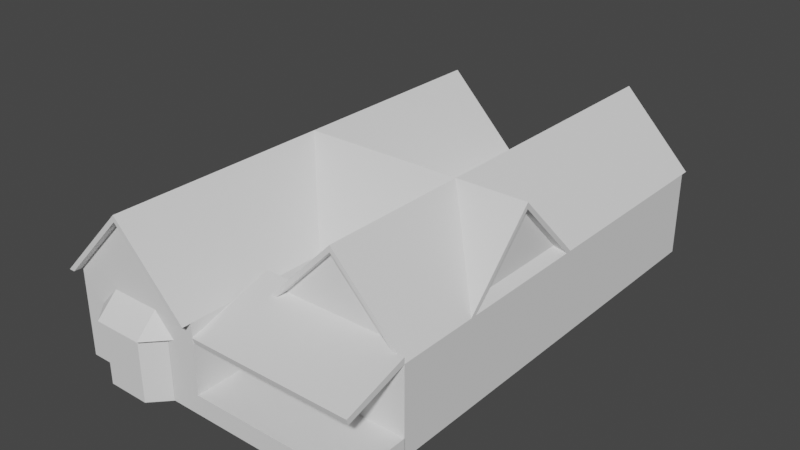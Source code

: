 # Source: Salon2.blend  (saved by Blender 3.3.6; exported with 4.5.12 LTS)
import bpy
from mathutils import Matrix  # noqa: F401  (used for matrix-valued properties, if any)

bpy.ops.wm.read_factory_settings(use_empty=True)
scene = bpy.context.scene
scene.name = 'Scene'

# ---- collections
col_collection = bpy.data.collections.new('Collection'); scene.collection.children.link(col_collection)

# ---- world
world_world = bpy.data.worlds.new('World'); scene.world = world_world
world_world.use_nodes = True; world_world.node_tree.nodes.clear()
_N = world_world.node_tree.nodes; _L = world_world.node_tree.links
n0 = _N.new('ShaderNodeOutputWorld'); n0.name = 'World Output'; n0.location = (300, 300)
n1 = _N.new('ShaderNodeBackground'); n1.name = 'Background'; n1.location = (10, 300)
n1.inputs[0].default_value = (0.05088, 0.05088, 0.05088, 1.0)
_L.new(n1.outputs[0], n0.inputs[0])
n0.is_active_output = True
world_world.color = (0.05088, 0.05088, 0.05088)
world_world.use_sun_shadow = False
world_world.sun_shadow_jitter_overblur = 0.0

# ---- meshes
me_cube = bpy.data.meshes.new('Cube')
me_cube.from_pydata([(-2.881, -9.109, -1.829), (-2.881, -9.109, 1.829), (-2.881, 9.109, -1.829), (-2.881, 9.109, 1.829), (2.881, -9.109, -1.829), (2.881, -9.109, 1.829), (2.881, 9.109, -1.829), (2.881, 9.109, 1.829)], [], [(0, 1, 3, 2), (2, 3, 7, 6), (6, 7, 5, 4), (4, 5, 1, 0), (2, 6, 4, 0), (7, 3, 1, 5)])
_uv = me_cube.uv_layers.new(name='UVMap')
_uv.uv.foreach_set('vector', [0.668, 0.7819, 0.5118, 0.7819, 0.5118, 0.003929, 0.668, 0.003929, 0.9961, 0.25, 0.8399, 0.25, 0.8399, 0.003929, 0.9961, 0.003929, 0.832, 0.7819, 0.6758, 0.7819, 0.6758, 0.003929, 0.832, 0.003929, 0.9961, 0.5039, 0.8399, 0.5039, 0.8399, 0.2579, 0.9961, 0.2579, 0.25, 0.7819, 0.003929, 0.7819, 0.003929, 0.003929, 0.25, 0.003929, 0.5039, 0.7819, 0.2579, 0.7819, 0.2579, 0.003929, 0.5039, 0.003929])
me_cube.update()
me_cube_001 = bpy.data.meshes.new('Cube.001')
me_cube_001.from_pydata([(-3.028, -4.73, -0.9927), (-3.028, 13.84, -0.9927), (3.028, -4.73, -0.9927), (2.384e-07, -4.73, 2.116), (3.028, 13.84, -0.9927), (2.384e-07, 13.84, 2.116), (2.384e-07, -4.38, 1.855), (-2.774, -4.73, -0.9927), (2.384e-07, -4.73, 1.855), (2.774, -4.73, -0.9927), (2.774, -4.38, -0.9927), (-2.774, -4.38, -0.9927)], [], [(1, 5, 4), (9, 2, 3, 0, 7, 8), (0, 1, 4, 2, 9, 10, 11, 7), (11, 6, 8, 7), (10, 6, 11), (8, 6, 10, 9)])
_uv = me_cube_001.uv_layers.new(name='UVMap')
_uv.uv.foreach_set('vector', [0.776, 0.5394, 0.776, 0.3194, 0.9958, 0.3252, 0.9335, 0.2982, 0.9335, 0.3111, 0.776, 0.1576, 0.9335, 0.004177, 0.9335, 0.01707, 0.7892, 0.1576, 0.3111, 0.004177, 0.3111, 0.9451, 0.004177, 0.9451, 0.004177, 0.004177, 0.01707, 0.004177, 0.01707, 0.02191, 0.2982, 0.02191, 0.2982, 0.004177, 0.2982, 0.02191, 0.1576, 0.02191, 0.1576, 0.004177, 0.2982, 0.004177, 0.776, 0.7491, 0.776, 0.5477, 0.9773, 0.553, 0.1576, 0.004177, 0.1576, 0.02191, 0.01707, 0.02191, 0.01707, 0.004177])
me_cube_001.update()
me_cube_005 = bpy.data.meshes.new('Cube.005')
me_cube_005.from_pydata([(2.047, -3.028, -0.9927), (2.047, 3.028, -0.9927), (2.047, 0.0, 2.116), (1.697, 0.0, 1.855), (2.047, -2.774, -0.9927), (2.047, 0.0, 1.855), (2.047, 2.774, -0.9927), (1.697, 2.774, -0.9927), (1.697, -2.774, -0.9927), (-7.809, 0.0, 2.116), (-4.78, -3.028, -0.9927), (-4.78, 3.028, -0.9927)], [], [(5, 6, 1, 2, 0, 4), (4, 0, 10, 11, 1, 6, 7, 8), (8, 3, 5, 4), (7, 3, 8), (5, 3, 7, 6), (10, 9, 11)])
_uv = me_cube_005.uv_layers.new(name='UVMap')
_uv.uv.foreach_set('vector', [0.01979, 0.8088, 0.1962, 0.9806, 0.1962, 0.9964, 0.003607, 0.8088, 0.1962, 0.6213, 0.1962, 0.637, 0.01937, 0.614, 0.003607, 0.614, 0.003607, 0.1912, 0.3787, 0.1912, 0.3787, 0.614, 0.363, 0.614, 0.363, 0.5924, 0.01937, 0.5924, 0.01937, 0.5924, 0.1912, 0.5924, 0.1912, 0.614, 0.01937, 0.614, 0.2034, 0.6277, 0.4495, 0.6213, 0.4495, 0.8675, 0.1912, 0.614, 0.1912, 0.5924, 0.363, 0.5924, 0.363, 0.614, 0.003607, 0.1912, 0.1912, 0.003607, 0.3787, 0.1912])
me_cube_005.update()
me_cube_006 = bpy.data.meshes.new('Cube.006')
me_cube_006.from_pydata([(-3.413, -9.109, -1.829), (-3.413, -9.109, 1.829), (-3.413, 9.109, -1.829), (-3.413, 9.109, 1.829), (3.413, -9.109, -1.829), (3.413, -9.109, 1.829), (3.413, 9.109, -1.829), (3.413, 9.109, 1.829)], [], [(0, 1, 3, 2), (2, 3, 7, 6), (6, 7, 5, 4), (4, 5, 1, 0), (2, 6, 4, 0), (7, 3, 1, 5)])
_uv = me_cube_006.uv_layers.new(name='UVMap')
_uv.uv.foreach_set('vector', [0.9962, 0.2799, 0.9962, 0.4237, 0.2799, 0.4237, 0.2799, 0.2799, 0.1476, 0.9962, 0.003824, 0.9962, 0.003824, 0.7278, 0.1476, 0.7278, 0.9962, 0.4313, 0.9962, 0.5751, 0.2799, 0.5751, 0.2799, 0.4313, 0.2991, 0.9962, 0.1553, 0.9962, 0.1553, 0.7278, 0.2991, 0.7278, 0.2722, 0.7201, 0.003824, 0.7201, 0.003824, 0.003824, 0.2722, 0.003824, 0.9962, 0.003824, 0.9962, 0.2722, 0.2799, 0.2722, 0.2799, 0.003824])
me_cube_006.update()
me_cube_007 = bpy.data.meshes.new('Cube.007')
me_cube_007.from_pydata([(-3.413, -1.337, -0.4067), (-3.413, -1.337, 0.4067), (-3.413, 1.337, -0.4067), (-3.413, 1.337, 0.4067), (3.413, -1.337, -0.4067), (3.413, -1.337, 0.4067), (3.413, 1.337, -0.4067), (3.413, 1.337, 0.4067)], [], [(0, 1, 3, 2), (2, 3, 7, 6), (6, 7, 5, 4), (4, 5, 1, 0), (2, 6, 4, 0), (7, 3, 1, 5)])
_uv = me_cube_007.uv_layers.new(name='UVMap')
_uv.uv.foreach_set('vector', [0.996, 0.3336, 0.8958, 0.3336, 0.8958, 0.003996, 0.996, 0.003996, 0.7795, 0.8455, 0.6793, 0.8455, 0.6793, 0.003996, 0.7795, 0.003996, 0.996, 0.6713, 0.8958, 0.6713, 0.8958, 0.3416, 0.996, 0.3416, 0.8878, 0.8455, 0.7875, 0.8455, 0.7875, 0.003996, 0.8878, 0.003996, 0.3336, 0.003996, 0.3336, 0.8455, 0.003996, 0.8455, 0.003996, 0.003996, 0.6713, 0.003996, 0.6713, 0.8455, 0.3416, 0.8455, 0.3416, 0.003996])
me_cube_007.update()
me_cube_008 = bpy.data.meshes.new('Cube.008')
me_cube_008.from_pydata([(-0.8895, -0.5756, -2.117), (-0.8895, -0.5756, 0.509), (-0.8895, 0.1674, -2.117), (-0.8895, 0.1674, 0.509), (0.8895, -0.5756, -2.117), (0.8895, -0.5756, 0.509), (0.8895, 0.1674, -2.117), (0.8895, 0.1674, 0.509), (1.59, 0.1674, 0.509), (1.59, 0.1674, -2.117), (-1.59, 0.1674, -2.117), (-1.59, 0.1674, 0.509), (-1.054, 0.167, 0.4862), (-1.054, -0.713, 0.4862), (-1.59, 0.1719, 0.5134), (-0.8895, 0.1719, 0.5134), (0.8895, 0.1719, 0.5134), (1.59, 0.1719, 0.5134), (1.054, -0.713, 0.4862), (1.054, 0.167, 0.4862), (1.883, 0.167, 0.4862), (-1.883, 0.167, 0.4862), (-1.883, 0.1722, 0.4914), (-1.054, 0.1722, 0.4914), (1.054, 0.1722, 0.4914), (1.883, 0.1722, 0.4914)], [], [(4, 5, 1, 0), (2, 6, 4, 0), (3, 11, 14, 15), (0, 1, 11, 10), (3, 11, 14, 15), (10, 2, 0), (6, 9, 4), (5, 4, 9, 8), (2, 3, 7, 6), (8, 7, 16, 17), (12, 21, 22, 23), (16, 7, 8, 17), (7, 3, 15, 16), (7, 3, 15, 16), (12, 21, 22, 23), (20, 19, 24, 25), (24, 19, 20, 25), (19, 12, 23, 24), (19, 12, 23, 24), (1, 13, 21, 22, 14, 11), (5, 18, 13, 1), (5, 8, 17, 25, 20, 18)])
_uv = me_cube_008.uv_layers.new(name='UVMap')
_uv.uv.foreach_set('vector', [0.7615, 0.4246, 0.3154, 0.4246, 0.3154, 0.1224, 0.7615, 0.1224, 0.7685, 0.4246, 0.7685, 0.1224, 0.8945, 0.1224, 0.8945, 0.4246, 0.004289, 0.4744, 0.004289, 0.5933, 0.003491, 0.5933, 0.003491, 0.4744, 0.7615, 0.1224, 0.3154, 0.1224, 0.3154, 0.003491, 0.7615, 0.003491, 0.004289, 0.4744, 0.004289, 0.5933, 0.003491, 0.5933, 0.003491, 0.4744, 0.7685, 0.5435, 0.7685, 0.4246, 0.8945, 0.4246, 0.7685, 0.1224, 0.7685, 0.003491, 0.8945, 0.1224, 0.3154, 0.4246, 0.7615, 0.4246, 0.7615, 0.5435, 0.3154, 0.5435, 0.3154, 0.9965, 0.3154, 0.5505, 0.6176, 0.5505, 0.6176, 0.9965, 0.004289, 0.05328, 0.004289, 0.1722, 0.003491, 0.1722, 0.003491, 0.05328, 0.004577, 0.5022, 0.004577, 0.643, 0.003632, 0.643, 0.003632, 0.5022, 0.6246, 0.5505, 0.6254, 0.5505, 0.6254, 0.6694, 0.6246, 0.6694, 0.004289, 0.1722, 0.004289, 0.4744, 0.003491, 0.4744, 0.003491, 0.1722, 0.004289, 0.1722, 0.004289, 0.4744, 0.003491, 0.4744, 0.003491, 0.1722, 0.004577, 0.5022, 0.004577, 0.643, 0.003632, 0.643, 0.003632, 0.5022, 0.004577, 0.003491, 0.004577, 0.1443, 0.003632, 0.1443, 0.003632, 0.003491, 0.3076, 0.5022, 0.3085, 0.5022, 0.3085, 0.643, 0.3076, 0.643, 0.004577, 0.1443, 0.004577, 0.5022, 0.003632, 0.5022, 0.003632, 0.1443, 0.004577, 0.1443, 0.004577, 0.5022, 0.003632, 0.5022, 0.003632, 0.1443, 0.1303, 0.4744, 0.1538, 0.5022, 0.004577, 0.643, 0.003632, 0.643, 0.003491, 0.5933, 0.004289, 0.5933, 0.1303, 0.1722, 0.1538, 0.1443, 0.1538, 0.5022, 0.1303, 0.4744, 0.1303, 0.1722, 0.004289, 0.05328, 0.003491, 0.05328, 0.003632, 0.003491, 0.004577, 0.003491, 0.1538, 0.1443])
me_cube_008.update()
me_cube_002 = bpy.data.meshes.new('Cube.002')
me_cube_002.from_pydata([(-1.054, -0.713, 0.4862), (1.054, -0.713, 0.4862), (1.883, 0.167, 0.4862), (-1.883, 0.167, 0.4862), (-1.054, 0.1722, 1.355), (-1.883, 0.1722, 0.4914), (1.054, 0.1722, 1.355), (1.883, 0.1722, 0.4914), (3.652, 2.829, 1.541), (3.652, 21.4, 1.541), (9.708, 2.829, 1.541), (6.68, 2.829, 4.649), (9.708, 21.4, 1.541), (6.68, 21.4, 4.649), (6.68, 3.179, 4.388), (3.906, 2.829, 1.541), (6.68, 2.829, 4.388), (9.454, 2.829, 1.541), (9.454, 3.179, 1.541), (3.906, 3.179, 1.541), (-3.175, -0.1777, 1.541), (-3.175, 18.39, 1.541), (2.881, -0.1777, 1.541), (-0.147, -0.1777, 4.649), (2.881, 18.39, 1.541), (-0.147, 18.39, 4.649), (9.708, 6.26, 1.541), (9.708, 12.32, 1.541), (9.708, 9.288, 4.649), (-0.147, 9.288, 4.649), (2.881, 6.26, 1.541), (2.881, 12.32, 1.541), (3.652, 2.829, 1.541), (3.652, 21.4, 1.541), (9.708, 2.829, 1.541), (6.68, 2.829, 4.649), (9.708, 21.4, 1.541), (6.68, 21.4, 4.649), (2.881, 0.2376, 0.73), (3.652, 2.829, 1.541), (2.881, 0.1719, 0.9753), (2.881, 3.698, 1.805), (2.881, 3.632, 2.051), (9.708, 0.2376, 0.73), (9.708, 0.1719, 0.9753), (3.906, 2.829, 1.541), (9.454, 2.829, 1.541), (4.148, 3.632, 2.051), (3.909, 3.698, 1.805), (9.708, 2.829, 1.541), (9.708, 2.829, 1.541), (4.007, 3.179, 1.644), (3.652, 2.846, 1.541), (3.906, 2.846, 1.541), (3.906, 2.829, 1.801), (4.16, 2.829, 1.801), (4.266, 3.179, 1.91), (9.2, 2.829, 1.801), (9.094, 3.179, 1.91), (9.454, 2.829, 1.801), (9.708, 2.829, 1.541), (9.708, 2.829, 1.801), (9.708, 2.829, 1.535), (9.708, 2.829, 1.541), (9.243, 3.179, 1.644), (9.243, 2.829, 1.535), (9.454, 2.829, 1.801), (9.454, 2.829, 1.541), (9.243, 3.179, 1.757), (9.243, 2.829, 1.757)], [], [(3, 0, 4, 5), (4, 0, 1, 6), (1, 2, 7, 6), (9, 13, 12), (17, 10, 11, 8, 15, 16), (8, 9, 12, 10, 17, 18, 19, 15), (19, 14, 16, 15), (16, 14, 18, 17), (20, 23, 25, 21), (24, 25, 23, 22), (26, 28, 29, 30), (28, 27, 31, 29), (32, 35, 37, 33), (36, 37, 35, 34), (38, 40, 42, 41), (41, 42, 47, 48), (63, 49, 50, 60, 61, 44, 43, 62), (43, 44, 40, 38), (43, 38, 41, 48, 52, 53, 51, 64, 65, 62), (66, 59, 57, 58, 56, 55, 54, 47, 42, 40, 44, 61), (47, 54, 39, 52, 48), (50, 59, 66, 60), (59, 50, 49, 46, 57), (55, 45, 39, 54), (52, 39, 45, 53), (67, 46, 49, 63), (55, 56, 51, 53, 45), (64, 51, 56, 58, 68), (68, 58, 57, 46, 67, 69), (69, 65, 64, 68), (66, 61, 60), (65, 69, 67, 63, 62)])
_uv = me_cube_002.uv_layers.new(name='UVMap')
_uv.uv.foreach_set('vector', [0.3085, 0.003491, 0.3085, 0.1443, 0.1608, 0.1443, 0.3076, 0.003491, 0.1608, 0.1443, 0.3085, 0.1443, 0.3085, 0.5022, 0.1608, 0.5022, 0.3085, 0.5022, 0.3085, 0.643, 0.3076, 0.643, 0.1608, 0.5022, 0.776, 0.5394, 0.776, 0.3194, 0.9958, 0.3252, 0.9335, 0.2982, 0.9335, 0.3111, 0.776, 0.1576, 0.9335, 0.004177, 0.9335, 0.01707, 0.7892, 0.1576, 0.3111, 0.004177, 0.3111, 0.9451, 0.004177, 0.9451, 0.004177, 0.004177, 0.01707, 0.004177, 0.01707, 0.02191, 0.2982, 0.02191, 0.2982, 0.004177, 0.2982, 0.02191, 0.1576, 0.02191, 0.1576, 0.004177, 0.2982, 0.004177, 0.1576, 0.004177, 0.1576, 0.02191, 0.01707, 0.02191, 0.01707, 0.004177, 0.7676, 0.9451, 0.5477, 0.9451, 0.5477, 0.004177, 0.7676, 0.004177, 0.5394, 0.9451, 0.3194, 0.9451, 0.3194, 0.004177, 0.5394, 0.004177, 0.386, 0.003607, 0.6548, 0.003607, 0.6548, 0.614, 0.386, 0.4265, 0.9308, 0.614, 0.662, 0.614, 0.662, 0.1912, 0.9308, 0.003607, 0.7676, 0.9451, 0.5477, 0.9451, 0.5477, 0.004177, 0.7676, 0.004177, 0.5394, 0.9451, 0.3194, 0.9451, 0.3194, 0.004177, 0.5394, 0.004177, 0.9959, 0.4424, 0.9652, 0.4412, 0.9652, 0.004145, 0.9959, 0.005355, 0.03405, 0.9888, 0.004145, 0.9888, 0.004145, 0.8359, 0.03405, 0.8647, 0.9255, 0.6533, 0.9255, 0.6533, 0.9255, 0.6533, 0.9255, 0.6533, 0.9555, 0.644, 0.9555, 0.9797, 0.9249, 0.9809, 0.9249, 0.6535, 0.9166, 0.8276, 0.886, 0.8276, 0.886, 0.004145, 0.9166, 0.004145, 0.4412, 0.004145, 0.4412, 0.8276, 0.004145, 0.8276, 0.004145, 0.7036, 0.1117, 0.7347, 0.1117, 0.704, 0.06961, 0.6918, 0.06961, 0.06023, 0.1138, 0.06023, 0.1138, 0.004145, 0.5488, 0.797, 0.5488, 0.797, 0.5488, 0.7663, 0.5055, 0.7535, 0.5055, 0.1712, 0.5488, 0.1584, 0.5488, 0.1277, 0.4495, 0.157, 0.4495, 0.004145, 0.8777, 0.004145, 0.8777, 0.8276, 0.5488, 0.8276, 0.07296, 0.8359, 0.07296, 0.9373, 0.04294, 0.9466, 0.04234, 0.9447, 0.04234, 0.8371, 0.2935, 0.8679, 0.2935, 0.8359, 0.2935, 0.8359, 0.2935, 0.8679, 0.1032, 0.8573, 0.1032, 0.9012, 0.1032, 0.9012, 0.08125, 0.8798, 0.08125, 0.8359, 0.1335, 0.8359, 0.1335, 0.8798, 0.1115, 0.9012, 0.1115, 0.8573, 0.3018, 0.8359, 0.3038, 0.8359, 0.3038, 0.8666, 0.3018, 0.8666, 0.3121, 0.8359, 0.3121, 0.8359, 0.3121, 0.8666, 0.3121, 0.8666, 0.2157, 0.8801, 0.2157, 0.8359, 0.2463, 0.8454, 0.2463, 0.8875, 0.2457, 0.8894, 0.957, 0.004145, 0.957, 0.6357, 0.9249, 0.6045, 0.9249, 0.02215, 0.9434, 0.004145, 0.1897, 0.8414, 0.2074, 0.8359, 0.2074, 0.8801, 0.1773, 0.8894, 0.1773, 0.8894, 0.2022, 0.8817, 0.2022, 0.8817, 0.1768, 0.8896, 0.1768, 0.8454, 0.1897, 0.8414, 0.2546, 0.8359, 0.2852, 0.8359, 0.2852, 0.8673, 0.1418, 0.8359, 0.1685, 0.8359, 0.1424, 0.8613, 0.1424, 0.892, 0.1418, 0.892])
me_cube_002.update()
me_cube_012 = bpy.data.meshes.new('Cube.012')
me_cube_012.from_pydata([(6.68, 3.179, 4.388), (9.454, 3.179, 1.541), (3.906, 3.179, 1.541)], [], [(1, 0, 2)])
_uv = me_cube_012.uv_layers.new(name='UVMap')
_uv.uv.foreach_set('vector', [0.776, 0.7491, 0.776, 0.5477, 0.9773, 0.553])
me_cube_012.update()

# ---- objects
ob_empty = bpy.data.objects.new('Empty', None)
ob_cube = bpy.data.objects.new('Cube', me_cube)
ob_cube_001 = bpy.data.objects.new('Cube.001', me_cube_001)
ob_cube_004 = bpy.data.objects.new('Cube.004', me_cube_005)
ob_cube_005 = bpy.data.objects.new('Cube.005', me_cube_006)
ob_cube_006 = bpy.data.objects.new('Cube.006', me_cube_007)
ob_cube_007 = bpy.data.objects.new('Cube.007', me_cube_008)
ob_cube_008 = bpy.data.objects.new('Cube.008', me_cube_002)
ob_cube_002 = bpy.data.objects.new('Cube.002', me_cube_012)

# ---- transforms, parenting, visibility, modifiers, constraints
ob_empty.location = (0.6805, -0.2268, 0.0)
ob_empty.rotation_euler = (0.0, -0.0, -0.3172)
ob_empty.scale = (9.567, 9.567, 9.567)
ob_empty.empty_display_type = 'IMAGE'
ob_empty.empty_display_size = 5.0
ob_cube.location = (-3.375, 8.459, 0.0)
ob_cube_001.location = (-3.522, 3.73, 2.822)
ob_cube_004.location = (4.287, 8.466, 2.822)
ob_cube_005.location = (2.92, 11.12, 0.0)
ob_cube_006.location = (2.92, 0.6867, -1.422)
ob_cube_007.location = (-3.375, -0.8223, 0.2882)
ob_cube_008.location = (-3.375, -0.8223, 0.2882)
ob_cube_002.location = (-3.375, -0.8223, 0.2882)

# ---- collection membership
col_collection.objects.link(ob_empty)
col_collection.objects.link(ob_cube)
col_collection.objects.link(ob_cube_001)
col_collection.objects.link(ob_cube_004)
col_collection.objects.link(ob_cube_005)
col_collection.objects.link(ob_cube_006)
col_collection.objects.link(ob_cube_007)
col_collection.objects.link(ob_cube_008)
col_collection.objects.link(ob_cube_002)

# ---- scene / render settings (as saved in the file)
scene.frame_start = 1; scene.frame_end = 250; scene.frame_set(1)
scene.render.engine = 'BLENDER_EEVEE_NEXT'
scene.cycles.sampling_pattern = 'TABULATED_SOBOL'
scene.cycles.use_light_tree = False
scene.view_settings.view_transform = 'Filmic'
bpy.context.view_layer.update()

# ---- added for rendering (the .blend has no active camera and no usable light): camera, sun
cam_auto = bpy.data.cameras.new('AutoCamera')
cam_auto.lens = 50.0
cam_auto.sensor_width = 36.0
cam_auto.clip_end = 1000.0
ob_auto_camera = bpy.data.objects.new('AutoCamera', cam_auto)
scene.collection.objects.link(ob_auto_camera)
ob_auto_camera.location = (24.3823, -19.8686, 21.147)
ob_auto_camera.rotation_euler = (1.09748, -7.21219e-08, 0.694738)
scene.camera = ob_auto_camera
light_auto_sun = bpy.data.lights.new('AutoSun', 'SUN')
light_auto_sun.energy = 3.0
light_auto_sun.angle = 0.0523599
ob_auto_sun = bpy.data.objects.new('AutoSun', light_auto_sun)
scene.collection.objects.link(ob_auto_sun)
ob_auto_sun.rotation_euler = (0.872665, 0.174533, 0.523599)
bpy.context.view_layer.update()
